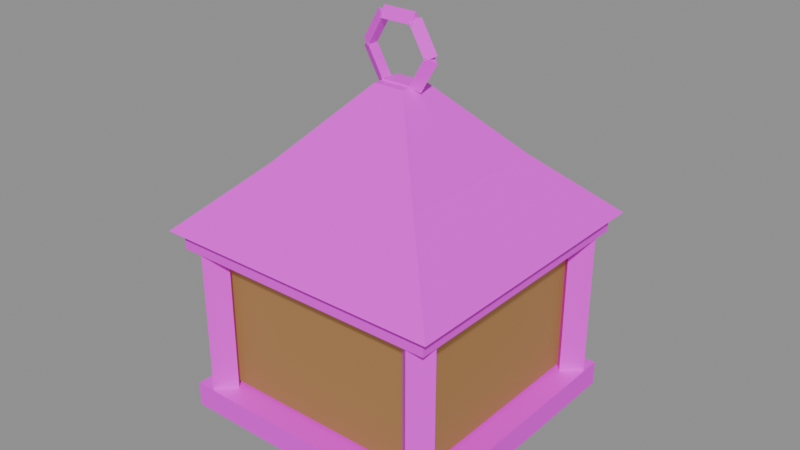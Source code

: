 # Source: gear.lantern.blend  (saved by Blender 5.2.45; exported with 4.5.12 LTS)
import bpy
from mathutils import Matrix  # noqa: F401  (used for matrix-valued properties, if any)

bpy.ops.wm.read_factory_settings(use_empty=True)
scene = bpy.context.scene
scene.name = 'Scene'

# ---- images (referenced by path relative to the original .blend; pixels are not part of the script)
import os
ASSET_DIR = os.environ.get("B2B_ASSET_DIR", "")  # directory of the original .blend (textures are referenced by path, not embedded)
HERE = os.path.dirname(os.path.abspath(__file__))  # packed textures are extracted next to this script under _unpacked/

def load_image(name, relpath, width, height, colorspace="sRGB"):
    """Load a texture the original file referenced (path relative to the .blend, or extracted next to this script)."""
    p = next((c for c in (os.path.join(HERE, relpath), os.path.join(ASSET_DIR, relpath)) if relpath and os.path.exists(c)), "")
    if p:
        img = bpy.data.images.load(p, check_existing=True)
        img.name = name
    else:  # same state as the original file: an image datablock whose file is absent (Cycles renders it pink)
        img = bpy.data.images.new(name, width, height)
        img.source = "FILE"
        img.filepath = "//" + (relpath or name)
    img.colorspace_settings.name = colorspace
    return img
img_palette_png = load_image('palette.png', 'palette.png', 1024, 1024, 'sRGB')

# ---- materials (node trees are filled in below, after node groups)
mat_palette = bpy.data.materials.new('palette')
mat_pane = bpy.data.materials.new('pane')

# ---- material node trees
mat_palette.use_nodes = True; mat_palette.node_tree.nodes.clear()
_N = mat_palette.node_tree.nodes; _L = mat_palette.node_tree.links
n0 = _N.new('ShaderNodeBsdfPrincipled'); n0.name = 'Principled BSDF'; n0.location = (-200, 100)
n0.inputs[10].default_value = 0.005
n1 = _N.new('ShaderNodeOutputMaterial'); n1.name = 'Material Output'; n1.location = (200, 100)
n2 = _N.new('ShaderNodeTexImage'); n2.name = 'Image Texture'; n2.location = (0, 0)
n2.image = img_palette_png
n2.interpolation = 'Closest'
_L.new(n0.outputs[0], n1.inputs[0])
_L.new(n2.outputs[0], n0.inputs[0])
n1.is_active_output = True
mat_pane.use_nodes = True; mat_pane.node_tree.nodes.clear()
_N = mat_pane.node_tree.nodes; _L = mat_pane.node_tree.links
n0 = _N.new('ShaderNodeBsdfPrincipled'); n0.name = 'Principled BSDF'; n0.location = (-200, 100)
n0.inputs[0].default_value = (0.26, 0.14, 0.05, 1.0)
n0.inputs[2].default_value = 0.9
n0.inputs[10].default_value = 0.005
n0.inputs[27].default_value = (1.0, 0.5, 0.16, 1.0)
n0.inputs[28].default_value = 0.12
n1 = _N.new('ShaderNodeOutputMaterial'); n1.name = 'Material Output'; n1.location = (200, 100)
_L.new(n0.outputs[0], n1.inputs[0])
n1.is_active_output = True

# ---- meshes
me_gear_lantern = bpy.data.meshes.new('gear_lantern')
me_gear_lantern.from_pydata([(0.01291, 0.0, -0.0109), (0.01005, 0.001905, -0.01255), (0.01005, -0.001905, -0.01255), (0.007405, 0.0, -0.001374), (0.004547, 0.001905, -0.003024), (0.004547, -0.001905, -0.003024), (0.0055, 0.0, -0.0002737), (0.0055, 0.001905, -0.003574), (0.0055, -0.001905, -0.003574), (-0.0055, 0.0, -0.0002737), (-0.0055, 0.001905, -0.003574), (-0.0055, -0.001905, -0.003574), (-0.007405, 0.0, -0.001374), (-0.004547, 0.001905, -0.003024), (-0.004547, -0.001905, -0.003024), (-0.01291, 0.0, -0.0109), (-0.01005, 0.001905, -0.01255), (-0.01005, -0.001905, -0.01255), (-0.01291, 0.0, -0.0131), (-0.01005, 0.001905, -0.01145), (-0.01005, -0.001905, -0.01145), (-0.007405, 0.0, -0.02263), (-0.004547, 0.001905, -0.02098), (-0.004547, -0.001905, -0.02098), (-0.0055, 0.0, -0.02373), (-0.0055, 0.001905, -0.02043), (-0.0055, -0.001905, -0.02043), (0.0055, 0.0, -0.02373), (0.0055, 0.001905, -0.02043), (0.0055, -0.001905, -0.02043), (0.007405, 0.0, -0.02263), (0.004547, 0.001905, -0.02098), (0.004547, -0.001905, -0.02098), (0.01291, 0.0, -0.0131), (0.01005, 0.001905, -0.01145), (0.01005, -0.001905, -0.01145), (0.04704, -0.04704, -0.064), (-0.04704, -0.04704, -0.064), (-0.04704, 0.04704, -0.064), (0.04704, 0.04704, -0.064), (0.02604, -0.02604, -0.044), (-0.02604, -0.02604, -0.044), (-0.02604, 0.02604, -0.044), (0.02604, 0.02604, -0.044), (0.00495, -0.00495, -0.021), (-0.00495, -0.00495, -0.021), (-0.00495, 0.00495, -0.021), (0.00495, 0.00495, -0.021), (-0.044, -0.044, -0.07), (-0.044, -0.044, -0.064), (-0.044, 0.044, -0.07), (-0.044, 0.044, -0.064), (0.044, -0.044, -0.07), (0.044, -0.044, -0.064), (0.044, 0.044, -0.07), (0.044, 0.044, -0.064), (-0.036, -0.036, -0.116), (-0.036, -0.036, -0.07), (-0.036, 0.036, -0.116), (-0.036, 0.036, -0.07), (0.036, -0.036, -0.116), (0.036, -0.036, -0.07), (0.036, 0.036, -0.116), (0.036, 0.036, -0.07), (-0.0325, 0.038, -0.118), (-0.038, 0.0435, -0.118), (-0.0435, 0.038, -0.118), (-0.038, 0.0325, -0.118), (-0.0325, 0.038, -0.068), (-0.038, 0.0435, -0.068), (-0.0435, 0.038, -0.068), (-0.038, 0.0325, -0.068), (-0.0325, -0.038, -0.118), (-0.038, -0.0325, -0.118), (-0.0435, -0.038, -0.118), (-0.038, -0.0435, -0.118), (-0.0325, -0.038, -0.068), (-0.038, -0.0325, -0.068), (-0.0435, -0.038, -0.068), (-0.038, -0.0435, -0.068), (0.0435, 0.038, -0.118), (0.038, 0.0435, -0.118), (0.0325, 0.038, -0.118), (0.038, 0.0325, -0.118), (0.0435, 0.038, -0.068), (0.038, 0.0435, -0.068), (0.0325, 0.038, -0.068), (0.038, 0.0325, -0.068), (0.0435, -0.038, -0.118), (0.038, -0.0325, -0.118), (0.0325, -0.038, -0.118), (0.038, -0.0435, -0.118), (0.0435, -0.038, -0.068), (0.038, -0.0325, -0.068), (0.0325, -0.038, -0.068), (0.038, -0.0435, -0.068), (-0.044, -0.044, -0.125), (-0.044, -0.044, -0.117), (-0.044, 0.044, -0.125), (-0.044, 0.044, -0.117), (0.044, -0.044, -0.125), (0.044, -0.044, -0.117), (0.044, 0.044, -0.125), (0.044, 0.044, -0.117), (-0.036, -0.036, -0.13), (-0.036, -0.036, -0.126), (-0.036, 0.036, -0.13), (-0.036, 0.036, -0.126), (0.036, -0.036, -0.13), (0.036, -0.036, -0.126), (0.036, 0.036, -0.13), (0.036, 0.036, -0.126)], [], [(0, 1, 4, 3), (1, 2, 5, 4), (2, 0, 3, 5), (2, 1, 0), (3, 4, 5), (6, 7, 10, 9), (7, 8, 11, 10), (8, 6, 9, 11), (8, 7, 6), (9, 10, 11), (12, 13, 16, 15), (13, 14, 17, 16), (14, 12, 15, 17), (14, 13, 12), (15, 16, 17), (18, 19, 22, 21), (19, 20, 23, 22), (20, 18, 21, 23), (20, 19, 18), (21, 22, 23), (24, 25, 28, 27), (25, 26, 29, 28), (26, 24, 27, 29), (26, 25, 24), (27, 28, 29), (30, 31, 34, 33), (31, 32, 35, 34), (32, 30, 33, 35), (32, 31, 30), (33, 34, 35), (36, 40, 41, 37), (37, 41, 42, 38), (38, 42, 43, 39), (39, 43, 40, 36), (40, 44, 45, 41), (41, 45, 46, 42), (42, 46, 47, 43), (43, 47, 44, 40), (39, 36, 37, 38), (44, 47, 46, 45), (48, 49, 51, 50), (50, 51, 55, 54), (54, 55, 53, 52), (52, 53, 49, 48), (50, 54, 52, 48), (55, 51, 49, 53), (56, 57, 59, 58), (58, 59, 63, 62), (62, 63, 61, 60), (60, 61, 57, 56), (58, 62, 60, 56), (63, 59, 57, 61), (64, 65, 69, 68), (65, 66, 70, 69), (66, 67, 71, 70), (67, 64, 68, 71), (67, 66, 65, 64), (68, 69, 70, 71), (72, 73, 77, 76), (73, 74, 78, 77), (74, 75, 79, 78), (75, 72, 76, 79), (75, 74, 73, 72), (76, 77, 78, 79), (80, 81, 85, 84), (81, 82, 86, 85), (82, 83, 87, 86), (83, 80, 84, 87), (83, 82, 81, 80), (84, 85, 86, 87), (88, 89, 93, 92), (89, 90, 94, 93), (90, 91, 95, 94), (91, 88, 92, 95), (91, 90, 89, 88), (92, 93, 94, 95), (96, 97, 99, 98), (98, 99, 103, 102), (102, 103, 101, 100), (100, 101, 97, 96), (98, 102, 100, 96), (103, 99, 97, 101), (104, 105, 107, 106), (106, 107, 111, 110), (110, 111, 109, 108), (108, 109, 105, 104), (106, 110, 108, 104), (111, 107, 105, 109)])
me_gear_lantern.polygons.foreach_set('material_index', [0, 0, 0, 0, 0, 0, 0, 0, 0, 0, 0, 0, 0, 0, 0, 0, 0, 0, 0, 0, 0, 0, 0, 0, 0, 0, 0, 0, 0, 0, 0, 0, 0, 0, 0, 0, 0, 0, 0, 0, 0, 0, 0, 0, 0, 0, 1, 1, 1, 1, 1, 1, 0, 0, 0, 0, 0, 0, 0, 0, 0, 0, 0, 0, 0, 0, 0, 0, 0, 0, 0, 0, 0, 0, 0, 0, 0, 0, 0, 0, 0, 0, 0, 0, 0, 0, 0, 0])
_uv = me_gear_lantern.uv_layers.new(name='UVMap')
_uv.uv.foreach_set('vector', [0.5625, 0.2778, 0.5625, 0.2778, 0.5625, 0.2778, 0.5625, 0.2778, 0.5625, 0.2778, 0.5625, 0.2778, 0.5625, 0.2778, 0.5625, 0.2778, 0.5625, 0.2778, 0.5625, 0.2778, 0.5625, 0.2778, 0.5625, 0.2778, 0.5625, 0.2778, 0.5625, 0.2778, 0.5625, 0.2778, 0.5625, 0.2778, 0.5625, 0.2778, 0.5625, 0.2778, 0.5625, 0.2778, 0.5625, 0.2778, 0.5625, 0.2778, 0.5625, 0.2778, 0.5625, 0.2778, 0.5625, 0.2778, 0.5625, 0.2778, 0.5625, 0.2778, 0.5625, 0.2778, 0.5625, 0.2778, 0.5625, 0.2778, 0.5625, 0.2778, 0.5625, 0.2778, 0.5625, 0.2778, 0.5625, 0.2778, 0.5625, 0.2778, 0.5625, 0.2778, 0.5625, 0.2778, 0.5625, 0.2778, 0.5625, 0.2778, 0.5625, 0.2778, 0.5625, 0.2778, 0.5625, 0.2778, 0.5625, 0.2778, 0.5625, 0.2778, 0.5625, 0.2778, 0.5625, 0.2778, 0.5625, 0.2778, 0.5625, 0.2778, 0.5625, 0.2778, 0.5625, 0.2778, 0.5625, 0.2778, 0.5625, 0.2778, 0.5625, 0.2778, 0.5625, 0.2778, 0.5625, 0.2778, 0.5625, 0.2778, 0.5625, 0.2778, 0.5625, 0.2778, 0.5625, 0.2778, 0.5625, 0.2778, 0.5625, 0.2778, 0.5625, 0.2778, 0.5625, 0.2778, 0.5625, 0.2778, 0.5625, 0.2778, 0.5625, 0.2778, 0.5625, 0.2778, 0.5625, 0.2778, 0.5625, 0.2778, 0.5625, 0.2778, 0.5625, 0.2778, 0.5625, 0.2778, 0.5625, 0.2778, 0.5625, 0.2778, 0.5625, 0.2778, 0.5625, 0.2778, 0.5625, 0.2778, 0.5625, 0.2778, 0.5625, 0.2778, 0.5625, 0.2778, 0.5625, 0.2778, 0.5625, 0.2778, 0.5625, 0.2778, 0.5625, 0.2778, 0.5625, 0.2778, 0.5625, 0.2778, 0.5625, 0.2778, 0.5625, 0.2778, 0.5625, 0.2778, 0.5625, 0.2778, 0.5625, 0.2778, 0.5625, 0.2778, 0.5625, 0.2778, 0.5625, 0.2778, 0.5625, 0.2778, 0.5625, 0.2778, 0.5625, 0.2778, 0.5625, 0.2778, 0.5625, 0.2778, 0.5625, 0.2778, 0.5625, 0.2778, 0.5625, 0.2778, 0.5625, 0.2778, 0.5625, 0.2778, 0.5625, 0.2778, 0.5625, 0.2778, 0.5625, 0.2778, 0.5625, 0.2778, 0.5625, 0.2778, 0.5625, 0.2778, 0.5625, 0.2778, 0.5625, 0.2778, 0.5625, 0.2778, 0.5625, 0.2778, 0.5625, 0.2778, 0.5625, 0.2778, 0.5625, 0.2778, 0.5625, 0.2778, 0.5625, 0.2778, 0.5625, 0.2778, 0.5625, 0.2778, 0.5625, 0.2778, 0.5625, 0.2778, 0.5625, 0.2778, 0.5625, 0.2778, 0.5625, 0.2778, 0.5625, 0.2778, 0.5625, 0.2778, 0.5625, 0.2778, 0.5625, 0.2778, 0.5625, 0.2778, 0.5625, 0.2778, 0.5625, 0.2778, 0.5625, 0.2778, 0.5625, 0.2778, 0.5625, 0.2778, 0.5625, 0.2778, 0.5625, 0.2778, 0.5625, 0.2778, 0.5625, 0.2778, 0.5625, 0.2778, 0.5625, 0.2778, 0.5625, 0.2778, 0.5625, 0.2778, 0.5625, 0.2778, 0.5625, 0.2778, 0.5625, 0.2778, 0.5625, 0.2778, 0.5625, 0.2778, 0.4375, 0.2778, 0.4375, 0.2778, 0.4375, 0.2778, 0.4375, 0.2778, 0.4375, 0.2778, 0.4375, 0.2778, 0.4375, 0.2778, 0.4375, 0.2778, 0.4375, 0.2778, 0.4375, 0.2778, 0.4375, 0.2778, 0.4375, 0.2778, 0.4375, 0.2778, 0.4375, 0.2778, 0.4375, 0.2778, 0.4375, 0.2778, 0.4375, 0.2778, 0.4375, 0.2778, 0.4375, 0.2778, 0.4375, 0.2778, 0.4375, 0.2778, 0.4375, 0.2778, 0.4375, 0.2778, 0.4375, 0.2778, 0.4375, 0.2778, 0.4375, 0.2778, 0.4375, 0.2778, 0.4375, 0.2778, 0.4375, 0.2778, 0.4375, 0.2778, 0.4375, 0.2778, 0.4375, 0.2778, 0.4375, 0.2778, 0.4375, 0.2778, 0.4375, 0.2778, 0.4375, 0.2778, 0.4375, 0.2778, 0.4375, 0.2778, 0.4375, 0.2778, 0.4375, 0.2778, 0.4375, 0.2778, 0.4375, 0.2778, 0.4375, 0.2778, 0.4375, 0.2778, 0.4375, 0.2778, 0.4375, 0.2778, 0.4375, 0.2778, 0.4375, 0.2778, 0.5625, 0.2778, 0.5625, 0.2778, 0.5625, 0.2778, 0.5625, 0.2778, 0.5625, 0.2778, 0.5625, 0.2778, 0.5625, 0.2778, 0.5625, 0.2778, 0.5625, 0.2778, 0.5625, 0.2778, 0.5625, 0.2778, 0.5625, 0.2778, 0.5625, 0.2778, 0.5625, 0.2778, 0.5625, 0.2778, 0.5625, 0.2778, 0.5625, 0.2778, 0.5625, 0.2778, 0.5625, 0.2778, 0.5625, 0.2778, 0.5625, 0.2778, 0.5625, 0.2778, 0.5625, 0.2778, 0.5625, 0.2778, 0.5625, 0.2778, 0.5625, 0.2778, 0.5625, 0.2778, 0.5625, 0.2778, 0.5625, 0.2778, 0.5625, 0.2778, 0.5625, 0.2778, 0.5625, 0.2778, 0.5625, 0.2778, 0.5625, 0.2778, 0.5625, 0.2778, 0.5625, 0.2778, 0.5625, 0.2778, 0.5625, 0.2778, 0.5625, 0.2778, 0.5625, 0.2778, 0.5625, 0.2778, 0.5625, 0.2778, 0.5625, 0.2778, 0.5625, 0.2778, 0.5625, 0.2778, 0.5625, 0.2778, 0.5625, 0.2778, 0.5625, 0.2778, 0.5625, 0.2778, 0.5625, 0.2778, 0.5625, 0.2778, 0.5625, 0.2778, 0.5625, 0.2778, 0.5625, 0.2778, 0.5625, 0.2778, 0.5625, 0.2778, 0.5625, 0.2778, 0.5625, 0.2778, 0.5625, 0.2778, 0.5625, 0.2778, 0.5625, 0.2778, 0.5625, 0.2778, 0.5625, 0.2778, 0.5625, 0.2778, 0.5625, 0.2778, 0.5625, 0.2778, 0.5625, 0.2778, 0.5625, 0.2778, 0.5625, 0.2778, 0.5625, 0.2778, 0.5625, 0.2778, 0.5625, 0.2778, 0.5625, 0.2778, 0.5625, 0.2778, 0.5625, 0.2778, 0.5625, 0.2778, 0.5625, 0.2778, 0.5625, 0.2778, 0.5625, 0.2778, 0.5625, 0.2778, 0.5625, 0.2778, 0.5625, 0.2778, 0.5625, 0.2778, 0.5625, 0.2778, 0.5625, 0.2778, 0.5625, 0.2778, 0.5625, 0.2778, 0.5625, 0.2778, 0.5625, 0.2778, 0.5625, 0.2778, 0.5625, 0.2778, 0.5625, 0.2778, 0.5625, 0.2778, 0.5625, 0.2778, 0.5625, 0.2778, 0.5625, 0.2778, 0.4375, 0.2778, 0.4375, 0.2778, 0.4375, 0.2778, 0.4375, 0.2778, 0.4375, 0.2778, 0.4375, 0.2778, 0.4375, 0.2778, 0.4375, 0.2778, 0.4375, 0.2778, 0.4375, 0.2778, 0.4375, 0.2778, 0.4375, 0.2778, 0.4375, 0.2778, 0.4375, 0.2778, 0.4375, 0.2778, 0.4375, 0.2778, 0.4375, 0.2778, 0.4375, 0.2778, 0.4375, 0.2778, 0.4375, 0.2778, 0.4375, 0.2778, 0.4375, 0.2778, 0.4375, 0.2778, 0.4375, 0.2778, 0.5625, 0.2778, 0.5625, 0.2778, 0.5625, 0.2778, 0.5625, 0.2778, 0.5625, 0.2778, 0.5625, 0.2778, 0.5625, 0.2778, 0.5625, 0.2778, 0.5625, 0.2778, 0.5625, 0.2778, 0.5625, 0.2778, 0.5625, 0.2778, 0.5625, 0.2778, 0.5625, 0.2778, 0.5625, 0.2778, 0.5625, 0.2778, 0.5625, 0.2778, 0.5625, 0.2778, 0.5625, 0.2778, 0.5625, 0.2778, 0.5625, 0.2778, 0.5625, 0.2778, 0.5625, 0.2778, 0.5625, 0.2778])
me_gear_lantern.materials.append(mat_palette)
me_gear_lantern.materials.append(mat_pane)
me_gear_lantern.update()

# ---- objects
ob_gear_lantern = bpy.data.objects.new('gear_lantern', me_gear_lantern)

# ---- transforms, parenting, visibility, modifiers, constraints
ob_gear_lantern.location = (0.0, 0.0, 0.0)

# ---- collection membership
scene.collection.objects.link(ob_gear_lantern)

# ---- scene / render settings (as saved in the file)
scene.frame_start = 1; scene.frame_end = 250; scene.frame_set(1)
scene.render.engine = 'BLENDER_EEVEE_NEXT'
scene.render.bake_bias = 0.0
scene.render.bake_samples = 0
scene.render.compositor_device = 'GPU'
scene.eevee.use_volume_custom_range = False
scene.eevee.fast_gi_thickness_near = 0.1
scene.eevee.fast_gi_thickness_far = 0.0
scene.eevee.ray_tracing_options.screen_trace_thickness = 0.1
bpy.context.view_layer.update()

# ---- added for rendering (the .blend has no active camera and no usable light): camera, sun + grey world if the file has none
cam_auto = bpy.data.cameras.new('AutoCamera')
cam_auto.lens = 50.0
cam_auto.sensor_width = 36.0
cam_auto.clip_end = 1000.0
ob_auto_camera = bpy.data.objects.new('AutoCamera', cam_auto)
scene.collection.objects.link(ob_auto_camera)
ob_auto_camera.location = (0.185045, -0.222054, 0.0828991)
ob_auto_camera.rotation_euler = (1.09748, -7.21219e-08, 0.694738)
scene.camera = ob_auto_camera
light_auto_sun = bpy.data.lights.new('AutoSun', 'SUN')
light_auto_sun.energy = 3.0
light_auto_sun.angle = 0.0523599
ob_auto_sun = bpy.data.objects.new('AutoSun', light_auto_sun)
scene.collection.objects.link(ob_auto_sun)
ob_auto_sun.rotation_euler = (0.872665, 0.174533, 0.523599)
if scene.world is None:
    world_auto = bpy.data.worlds.new('AutoWorld')
    world_auto.color = (0.3, 0.3, 0.3)
    scene.world = world_auto
bpy.context.view_layer.update()
